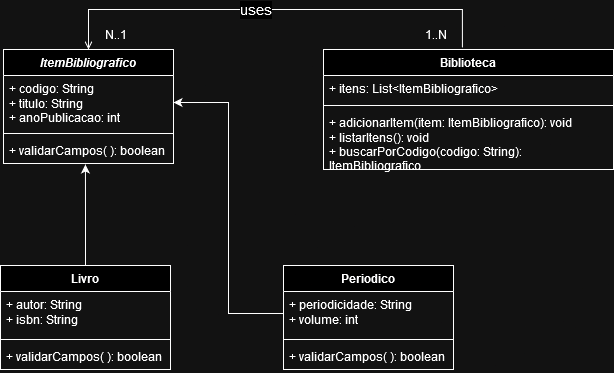

The diagram above was exported from draw.io. Its source (the exported page's mxGraphModel, read from the mxfile embedded in the PNG):
<mxGraphModel dx="1621" dy="414" grid="1" gridSize="10" guides="1" tooltips="1" connect="1" arrows="1" fold="1" page="1" pageScale="1" pageWidth="827" pageHeight="1169" math="0" shadow="0">
  <root>
    <mxCell id="0" />
    <mxCell id="1" parent="0" />
    <mxCell id="MdWxxx-bN_gz0prqYUSG-1" value="Periodico" style="swimlane;fontStyle=1;align=center;verticalAlign=top;childLayout=stackLayout;horizontal=1;startSize=26;horizontalStack=0;resizeParent=1;resizeParentMax=0;resizeLast=0;collapsible=1;marginBottom=0;whiteSpace=wrap;html=1;" parent="1" vertex="1">
      <mxGeometry x="183" y="406" width="170" height="104" as="geometry" />
    </mxCell>
    <mxCell id="MdWxxx-bN_gz0prqYUSG-2" value="+ periodicidade: String&lt;br&gt;+ volume: int" style="text;strokeColor=none;fillColor=none;align=left;verticalAlign=top;spacingLeft=4;spacingRight=4;overflow=hidden;rotatable=0;points=[[0,0.5],[1,0.5]];portConstraint=eastwest;whiteSpace=wrap;html=1;" parent="MdWxxx-bN_gz0prqYUSG-1" vertex="1">
      <mxGeometry y="26" width="170" height="44" as="geometry" />
    </mxCell>
    <mxCell id="MdWxxx-bN_gz0prqYUSG-3" value="" style="line;strokeWidth=1;fillColor=none;align=left;verticalAlign=middle;spacingTop=-1;spacingLeft=3;spacingRight=3;rotatable=0;labelPosition=right;points=[];portConstraint=eastwest;strokeColor=inherit;" parent="MdWxxx-bN_gz0prqYUSG-1" vertex="1">
      <mxGeometry y="70" width="170" height="8" as="geometry" />
    </mxCell>
    <mxCell id="MdWxxx-bN_gz0prqYUSG-4" value="+ validarCampos( ): boolean" style="text;strokeColor=none;fillColor=none;align=left;verticalAlign=top;spacingLeft=4;spacingRight=4;overflow=hidden;rotatable=0;points=[[0,0.5],[1,0.5]];portConstraint=eastwest;whiteSpace=wrap;html=1;" parent="MdWxxx-bN_gz0prqYUSG-1" vertex="1">
      <mxGeometry y="78" width="170" height="26" as="geometry" />
    </mxCell>
    <mxCell id="MdWxxx-bN_gz0prqYUSG-5" value="Livro" style="swimlane;fontStyle=1;align=center;verticalAlign=top;childLayout=stackLayout;horizontal=1;startSize=26;horizontalStack=0;resizeParent=1;resizeParentMax=0;resizeLast=0;collapsible=1;marginBottom=0;whiteSpace=wrap;html=1;" parent="1" vertex="1">
      <mxGeometry x="-100" y="406" width="170" height="104" as="geometry" />
    </mxCell>
    <mxCell id="MdWxxx-bN_gz0prqYUSG-6" value="+ autor: String&lt;br&gt;+ isbn: String" style="text;strokeColor=none;fillColor=none;align=left;verticalAlign=top;spacingLeft=4;spacingRight=4;overflow=hidden;rotatable=0;points=[[0,0.5],[1,0.5]];portConstraint=eastwest;whiteSpace=wrap;html=1;" parent="MdWxxx-bN_gz0prqYUSG-5" vertex="1">
      <mxGeometry y="26" width="170" height="44" as="geometry" />
    </mxCell>
    <mxCell id="MdWxxx-bN_gz0prqYUSG-7" value="" style="line;strokeWidth=1;fillColor=none;align=left;verticalAlign=middle;spacingTop=-1;spacingLeft=3;spacingRight=3;rotatable=0;labelPosition=right;points=[];portConstraint=eastwest;strokeColor=inherit;" parent="MdWxxx-bN_gz0prqYUSG-5" vertex="1">
      <mxGeometry y="70" width="170" height="8" as="geometry" />
    </mxCell>
    <mxCell id="MdWxxx-bN_gz0prqYUSG-8" value="+ validarCampos( ): boolean" style="text;strokeColor=none;fillColor=none;align=left;verticalAlign=top;spacingLeft=4;spacingRight=4;overflow=hidden;rotatable=0;points=[[0,0.5],[1,0.5]];portConstraint=eastwest;whiteSpace=wrap;html=1;" parent="MdWxxx-bN_gz0prqYUSG-5" vertex="1">
      <mxGeometry y="78" width="170" height="26" as="geometry" />
    </mxCell>
    <mxCell id="MdWxxx-bN_gz0prqYUSG-20" style="edgeStyle=orthogonalEdgeStyle;rounded=0;orthogonalLoop=1;jettySize=auto;html=1;entryX=0.5;entryY=0;entryDx=0;entryDy=0;exitX=0.479;exitY=-0.017;exitDx=0;exitDy=0;exitPerimeter=0;endArrow=open;endFill=0;" parent="1" source="MdWxxx-bN_gz0prqYUSG-9" target="MdWxxx-bN_gz0prqYUSG-13" edge="1">
      <mxGeometry relative="1" as="geometry">
        <Array as="points">
          <mxPoint x="362" y="150" />
          <mxPoint x="-12" y="150" />
        </Array>
        <mxPoint x="360" y="160" as="sourcePoint" />
      </mxGeometry>
    </mxCell>
    <mxCell id="MdWxxx-bN_gz0prqYUSG-21" value="uses" style="edgeLabel;html=1;align=center;verticalAlign=middle;resizable=0;points=[];fontSize=15;" parent="MdWxxx-bN_gz0prqYUSG-20" vertex="1" connectable="0">
      <mxGeometry x="0.0857" y="3" relative="1" as="geometry">
        <mxPoint y="-4" as="offset" />
      </mxGeometry>
    </mxCell>
    <mxCell id="MdWxxx-bN_gz0prqYUSG-9" value="Biblioteca" style="swimlane;fontStyle=1;align=center;verticalAlign=top;childLayout=stackLayout;horizontal=1;startSize=26;horizontalStack=0;resizeParent=1;resizeParentMax=0;resizeLast=0;collapsible=1;marginBottom=0;whiteSpace=wrap;html=1;" parent="1" vertex="1">
      <mxGeometry x="223" y="190" width="290" height="120" as="geometry" />
    </mxCell>
    <mxCell id="MdWxxx-bN_gz0prqYUSG-10" value="+ itens: List&amp;lt;ItemBibliografico&amp;gt;" style="text;strokeColor=none;fillColor=none;align=left;verticalAlign=top;spacingLeft=4;spacingRight=4;overflow=hidden;rotatable=0;points=[[0,0.5],[1,0.5]];portConstraint=eastwest;whiteSpace=wrap;html=1;" parent="MdWxxx-bN_gz0prqYUSG-9" vertex="1">
      <mxGeometry y="26" width="290" height="26" as="geometry" />
    </mxCell>
    <mxCell id="MdWxxx-bN_gz0prqYUSG-11" value="" style="line;strokeWidth=1;fillColor=none;align=left;verticalAlign=middle;spacingTop=-1;spacingLeft=3;spacingRight=3;rotatable=0;labelPosition=right;points=[];portConstraint=eastwest;strokeColor=inherit;" parent="MdWxxx-bN_gz0prqYUSG-9" vertex="1">
      <mxGeometry y="52" width="290" height="8" as="geometry" />
    </mxCell>
    <mxCell id="MdWxxx-bN_gz0prqYUSG-12" value="+ adicionarItem(item: ItemBibliografico): void&lt;br&gt;+ listarItens(): void&lt;br&gt;+ buscarPorCodigo(codigo: String): ItemBibliografico" style="text;strokeColor=none;fillColor=none;align=left;verticalAlign=top;spacingLeft=4;spacingRight=4;overflow=hidden;rotatable=0;points=[[0,0.5],[1,0.5]];portConstraint=eastwest;whiteSpace=wrap;html=1;" parent="MdWxxx-bN_gz0prqYUSG-9" vertex="1">
      <mxGeometry y="60" width="290" height="60" as="geometry" />
    </mxCell>
    <mxCell id="MdWxxx-bN_gz0prqYUSG-13" value="&lt;i&gt;ItemBibliografico&lt;/i&gt;" style="swimlane;fontStyle=1;align=center;verticalAlign=top;childLayout=stackLayout;horizontal=1;startSize=26;horizontalStack=0;resizeParent=1;resizeParentMax=0;resizeLast=0;collapsible=1;marginBottom=0;whiteSpace=wrap;html=1;" parent="1" vertex="1">
      <mxGeometry x="-97" y="190" width="170" height="114" as="geometry" />
    </mxCell>
    <mxCell id="MdWxxx-bN_gz0prqYUSG-14" value="+ codigo: String&lt;br&gt;+ titulo: String&lt;br&gt;+ anoPublicacao: int" style="text;strokeColor=none;fillColor=none;align=left;verticalAlign=top;spacingLeft=4;spacingRight=4;overflow=hidden;rotatable=0;points=[[0,0.5],[1,0.5]];portConstraint=eastwest;whiteSpace=wrap;html=1;" parent="MdWxxx-bN_gz0prqYUSG-13" vertex="1">
      <mxGeometry y="26" width="170" height="54" as="geometry" />
    </mxCell>
    <mxCell id="MdWxxx-bN_gz0prqYUSG-15" value="" style="line;strokeWidth=1;fillColor=none;align=left;verticalAlign=middle;spacingTop=-1;spacingLeft=3;spacingRight=3;rotatable=0;labelPosition=right;points=[];portConstraint=eastwest;strokeColor=inherit;" parent="MdWxxx-bN_gz0prqYUSG-13" vertex="1">
      <mxGeometry y="80" width="170" height="8" as="geometry" />
    </mxCell>
    <mxCell id="MdWxxx-bN_gz0prqYUSG-16" value="+ validarCampos( ): boolean" style="text;strokeColor=none;fillColor=none;align=left;verticalAlign=top;spacingLeft=4;spacingRight=4;overflow=hidden;rotatable=0;points=[[0,0.5],[1,0.5]];portConstraint=eastwest;whiteSpace=wrap;html=1;" parent="MdWxxx-bN_gz0prqYUSG-13" vertex="1">
      <mxGeometry y="88" width="170" height="26" as="geometry" />
    </mxCell>
    <mxCell id="MdWxxx-bN_gz0prqYUSG-18" style="edgeStyle=orthogonalEdgeStyle;rounded=0;orthogonalLoop=1;jettySize=auto;html=1;entryX=0.482;entryY=1.038;entryDx=0;entryDy=0;entryPerimeter=0;" parent="1" source="MdWxxx-bN_gz0prqYUSG-5" target="MdWxxx-bN_gz0prqYUSG-16" edge="1">
      <mxGeometry relative="1" as="geometry" />
    </mxCell>
    <mxCell id="MdWxxx-bN_gz0prqYUSG-19" style="edgeStyle=orthogonalEdgeStyle;rounded=0;orthogonalLoop=1;jettySize=auto;html=1;entryX=1;entryY=0.5;entryDx=0;entryDy=0;" parent="1" source="MdWxxx-bN_gz0prqYUSG-2" target="MdWxxx-bN_gz0prqYUSG-14" edge="1">
      <mxGeometry relative="1" as="geometry" />
    </mxCell>
    <mxCell id="EBOJgMaPBNHMPrbd04vI-1" value="N..1" style="text;html=1;align=center;verticalAlign=middle;resizable=0;points=[];autosize=1;strokeColor=none;fillColor=none;" vertex="1" parent="1">
      <mxGeometry x="-10" y="160" width="50" height="30" as="geometry" />
    </mxCell>
    <mxCell id="EBOJgMaPBNHMPrbd04vI-2" value="1..N" style="text;html=1;align=center;verticalAlign=middle;resizable=0;points=[];autosize=1;strokeColor=none;fillColor=none;" vertex="1" parent="1">
      <mxGeometry x="310" y="160" width="50" height="30" as="geometry" />
    </mxCell>
  </root>
</mxGraphModel>